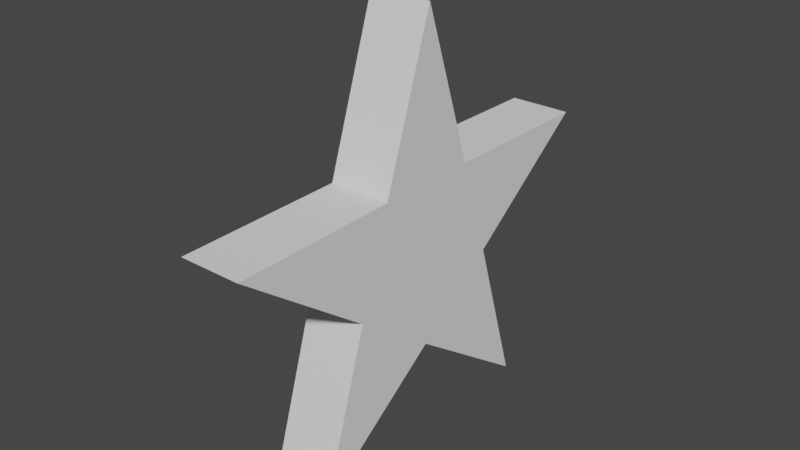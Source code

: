 # Source: Star2.blend  (saved by Blender 2.83.18; exported with 4.5.12 LTS)
import bpy
from mathutils import Matrix  # noqa: F401  (used for matrix-valued properties, if any)

bpy.ops.wm.read_factory_settings(use_empty=True)
scene = bpy.context.scene
scene.name = 'Scene'

# ---- world
world_world = bpy.data.worlds.new('World'); scene.world = world_world
world_world.use_nodes = True; world_world.node_tree.nodes.clear()
_N = world_world.node_tree.nodes; _L = world_world.node_tree.links
n0 = _N.new('ShaderNodeOutputWorld'); n0.name = 'World Output'; n0.location = (300, 300)
n1 = _N.new('ShaderNodeBackground'); n1.name = 'Background'; n1.location = (10, 300)
n1.inputs[0].default_value = (0.05088, 0.05088, 0.05088, 1.0)
_L.new(n1.outputs[0], n0.inputs[0])
n0.is_active_output = True
world_world.color = (0.05088, 0.05088, 0.05088)
world_world.use_sun_shadow = False
world_world.sun_shadow_jitter_overblur = 0.0

# ---- meshes
me_circle_002 = bpy.data.meshes.new('Circle.002')
me_circle_002.from_pydata([(0.0, 1.0, 0.0), (-0.2303, 0.317, 4.753e-16), (-0.9511, 0.309, 0.0), (-0.3726, -0.1211, 4.753e-16), (-0.5878, -0.809, 0.0), (1.25e-08, -0.3918, 4.753e-16), (0.5878, -0.809, 0.0), (0.3726, -0.1211, 4.753e-16), (0.9511, 0.309, 0.0), (0.2303, 0.317, 4.753e-16), (2.469e-30, 1.0, 0.2667), (-0.2303, 0.317, 0.2667), (-0.9511, 0.309, 0.2667), (-0.3726, -0.1211, 0.2667), (-0.5878, -0.809, 0.2667), (1.25e-08, -0.3918, 0.2667), (0.5878, -0.809, 0.2667), (0.3726, -0.1211, 0.2667), (0.9511, 0.309, 0.2667), (0.2303, 0.317, 0.2667)], [], [(0, 9, 8, 7, 6, 5, 4, 3, 2, 1), (10, 11, 12, 13, 14, 15, 16, 17, 18, 19), (4, 5, 15, 14), (1, 2, 12, 11), (8, 9, 19, 18), (5, 6, 16, 15), (2, 3, 13, 12), (9, 0, 10, 19), (6, 7, 17, 16), (3, 4, 14, 13), (0, 1, 11, 10), (7, 8, 18, 17)])
_uv = me_circle_002.uv_layers.new(name='UVMap')
_uv.uv.foreach_set('vector', [0.5, 1.0, 0.7939, 0.9045, 0.9755, 0.6545, 0.9755, 0.3455, 0.7939, 0.09549, 0.5, 0.0, 0.2061, 0.09549, 0.02447, 0.3455, 0.02447, 0.6545, 0.2061, 0.9045, 0.5, 1.0, 0.2061, 0.9045, 0.02447, 0.6545, 0.02447, 0.3455, 0.2061, 0.09549, 0.5, 0.0, 0.7939, 0.09549, 0.9755, 0.3455, 0.9755, 0.6545, 0.7939, 0.9045, 0.2061, 0.09549, 0.5, 0.0, 0.5, 0.0, 0.2061, 0.09549, 0.2061, 0.9045, 0.02447, 0.6545, 0.02447, 0.6545, 0.2061, 0.9045, 0.9755, 0.6545, 0.7939, 0.9045, 0.7939, 0.9045, 0.9755, 0.6545, 0.5, 0.0, 0.7939, 0.09549, 0.7939, 0.09549, 0.5, 0.0, 0.02447, 0.6545, 0.02447, 0.3455, 0.02447, 0.3455, 0.02447, 0.6545, 0.7939, 0.9045, 0.5, 1.0, 0.5, 1.0, 0.7939, 0.9045, 0.7939, 0.09549, 0.9755, 0.3455, 0.9755, 0.3455, 0.7939, 0.09549, 0.02447, 0.3455, 0.2061, 0.09549, 0.2061, 0.09549, 0.02447, 0.3455, 0.5, 1.0, 0.2061, 0.9045, 0.2061, 0.9045, 0.5, 1.0, 0.9755, 0.3455, 0.9755, 0.6545, 0.9755, 0.6545, 0.9755, 0.3455])
me_circle_002.use_remesh_fix_poles = True
me_circle_002.use_remesh_preserve_attributes = False
me_circle_002.use_mirror_vertex_groups = False
me_circle_002.update()

# ---- objects
ob_circle = bpy.data.objects.new('Circle', me_circle_002)

# ---- transforms, parenting, visibility, modifiers, constraints
ob_circle.location = (0.0, 0.0, 0.4)
ob_circle.rotation_euler = (1.571, 0.0, 1.571)
ob_circle.scale = (0.5, 0.5, 0.5)
ob_circle.lineart.crease_threshold = 0.0

# ---- collection membership
scene.collection.objects.link(ob_circle)

# ---- scene / render settings (as saved in the file)
scene.frame_start = 1; scene.frame_end = 250; scene.frame_set(1)
scene.render.engine = 'BLENDER_EEVEE_NEXT'
scene.cycles.use_denoising = False
scene.cycles.samples = 128
scene.cycles.sampling_pattern = 'TABULATED_SOBOL'
scene.cycles.use_adaptive_sampling = False
scene.cycles.use_light_tree = False
scene.view_settings.view_transform = 'Filmic'
bpy.context.view_layer.update()

# ---- added for rendering (the .blend has no active camera and no usable light): camera, sun
cam_auto = bpy.data.cameras.new('AutoCamera')
cam_auto.lens = 50.0
cam_auto.sensor_width = 36.0
cam_auto.clip_end = 1000.0
ob_auto_camera = bpy.data.objects.new('AutoCamera', cam_auto)
scene.collection.objects.link(ob_auto_camera)
ob_auto_camera.location = (1.28729, -1.46473, 1.42423)
ob_auto_camera.rotation_euler = (1.09748, -7.21219e-08, 0.694738)
scene.camera = ob_auto_camera
light_auto_sun = bpy.data.lights.new('AutoSun', 'SUN')
light_auto_sun.energy = 3.0
light_auto_sun.angle = 0.0523599
ob_auto_sun = bpy.data.objects.new('AutoSun', light_auto_sun)
scene.collection.objects.link(ob_auto_sun)
ob_auto_sun.rotation_euler = (0.872665, 0.174533, 0.523599)
bpy.context.view_layer.update()
